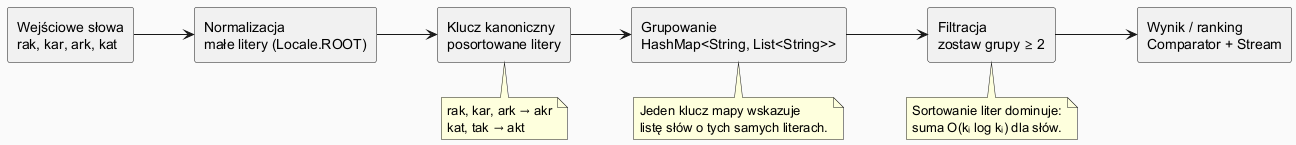

The diagram above was rendered by PlantUML. Its source (embedded in the PNG):
@startuml
left to right direction
skinparam backgroundColor #FAFAFA

rectangle "Wejściowe słowa\nrak, kar, ark, kat" as INPUT
rectangle "Normalizacja\nmałe litery (Locale.ROOT)" as NORMALIZE
rectangle "Klucz kanoniczny\nposortowane litery" as CANONICAL
rectangle "Grupowanie\nHashMap<String, List<String>>" as GROUP
rectangle "Filtracja\nzostaw grupy ≥ 2" as FILTER
rectangle "Wynik / ranking\nComparator + Stream" as OUTPUT

INPUT --> NORMALIZE
NORMALIZE --> CANONICAL
CANONICAL --> GROUP
GROUP --> FILTER
FILTER --> OUTPUT

note bottom of CANONICAL
  rak, kar, ark → akr
  kat, tak → akt
end note

note bottom of GROUP
  Jeden klucz mapy wskazuje
  listę słów o tych samych literach.
end note

note bottom of FILTER
  Sortowanie liter dominuje:
  suma O(kᵢ log kᵢ) dla słów.
end note

@enduml